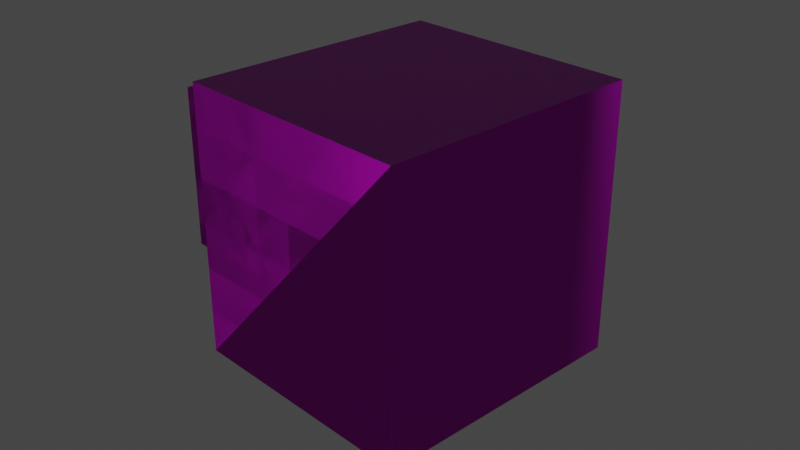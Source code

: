 # Source: turtle.blend  (saved by Blender 2.91.10; exported with 4.5.12 LTS)
import bpy
from mathutils import Matrix  # noqa: F401  (used for matrix-valued properties, if any)

bpy.ops.wm.read_factory_settings(use_empty=True)
scene = bpy.context.scene
scene.name = 'Scene'

# ---- collections
col_collection = bpy.data.collections.new('Collection'); scene.collection.children.link(col_collection)

# ---- images (referenced by path relative to the original .blend; pixels are not part of the script)
import os
ASSET_DIR = os.environ.get("B2B_ASSET_DIR", "")  # directory of the original .blend (textures are referenced by path, not embedded)
HERE = os.path.dirname(os.path.abspath(__file__))  # packed textures are extracted next to this script under _unpacked/

def load_image(name, relpath, width, height, colorspace="sRGB"):
    """Load a texture the original file referenced (path relative to the .blend, or extracted next to this script)."""
    p = next((c for c in (os.path.join(HERE, relpath), os.path.join(ASSET_DIR, relpath)) if relpath and os.path.exists(c)), "")
    if p:
        img = bpy.data.images.load(p, check_existing=True)
        img.name = name
    else:  # same state as the original file: an image datablock whose file is absent (Cycles renders it pink)
        img = bpy.data.images.new(name, width, height)
        img.source = "FILE"
        img.filepath = "//" + (relpath or name)
    img.colorspace_settings.name = colorspace
    return img
img_turtle_png_001 = load_image('turtle.png.001', 'turtle.png', 1024, 1024, 'sRGB')

# ---- materials (node trees are filled in below, after node groups)
mat_material_001 = bpy.data.materials.new('Material.001')
mat_material_001.use_transparent_shadow = False

# ---- material node trees
mat_material_001.use_nodes = True; mat_material_001.node_tree.nodes.clear()
_N = mat_material_001.node_tree.nodes; _L = mat_material_001.node_tree.links
n0 = _N.new('ShaderNodeBsdfPrincipled'); n0.name = 'Principled BSDF'; n0.location = (10, 300)
n0.distribution = 'GGX'
n0.subsurface_method = 'BURLEY'
n0.inputs[3].default_value = 1.45
n0.inputs[27].default_value = (0.0, 0.0, 0.0, 1.0)
n0.inputs[28].default_value = 1.0
n1 = _N.new('ShaderNodeOutputMaterial'); n1.name = 'Material Output'; n1.location = (300, 300)
n2 = _N.new('ShaderNodeTexImage'); n2.name = 'Image Texture'; n2.location = (-709, 185)
n2.image = img_turtle_png_001
n2.interpolation = 'Closest'
n2.extension = 'CLIP'
_L.new(n0.outputs[0], n1.inputs[0])
_L.new(n2.outputs[0], n0.inputs[0])
n1.is_active_output = True

# ---- world
world_world = bpy.data.worlds.new('World'); scene.world = world_world
world_world.use_nodes = True; world_world.node_tree.nodes.clear()
_N = world_world.node_tree.nodes; _L = world_world.node_tree.links
n0 = _N.new('ShaderNodeOutputWorld'); n0.name = 'World Output'; n0.location = (300, 300)
n1 = _N.new('ShaderNodeBackground'); n1.name = 'Background'; n1.location = (10, 300)
n1.inputs[0].default_value = (0.05088, 0.05088, 0.05088, 1.0)
_L.new(n1.outputs[0], n0.inputs[0])
n0.is_active_output = True
world_world.color = (0.05088, 0.05088, 0.05088)
world_world.use_sun_shadow = False
world_world.sun_shadow_jitter_overblur = 0.0

# ---- cameras
cam_camera = bpy.data.cameras.new('Camera')
cam_camera.clip_end = 100.0
cam_camera.ortho_scale = 7.314

# ---- lights
light_light = bpy.data.lights.new('Light', 'POINT')
light_light.transmission_factor = 0.0
light_light.energy = 1000.0
light_light.shadow_soft_size = 0.1
light_light.shadow_maximum_resolution = 0.006
light_light.use_absolute_resolution = True

# ---- meshes
me_34638445_001 = bpy.data.meshes.new('34638445.001')
me_34638445_001.from_pydata([(4.0, 12.0, 24.0), (12.0, 12.0, 24.0), (12.0, 12.0, 52.1), (4.0, 12.0, 52.1), (4.0, 52.0, 24.0), (12.0, 52.0, 24.0), (4.0, 52.0, 52.1), (12.0, 52.0, 52.1), (12.0, 8.0, 8.0), (12.0, 8.0, 56.0), (56.0, 8.0, 56.0), (56.0, 8.0, 8.0), (12.0, 56.0, 8.0), (56.0, 56.0, 8.0), (12.0, 56.0, 56.0), (56.0, 56.0, 56.0)], [], [(0, 1, 2, 3), (0, 4, 5, 1), (0, 3, 6, 4), (4, 6, 7, 5), (3, 2, 7, 6), (13, 12, 14, 15), (8, 12, 13, 11), (8, 11, 10, 9), (15, 14, 9, 10), (11, 13, 15, 10), (12, 8, 9, 14)])
me_34638445_001.polygons.foreach_set('use_smooth', [1, 1, 1, 1, 1, 1, 1, 1, 1, 1, 0])
_k = set([(0, 1), (0, 3), (0, 4), (1, 2), (1, 5), (2, 3), (2, 7), (3, 6), (4, 5), (4, 6), (5, 7), (6, 7), (8, 9), (8, 11), (8, 12), (9, 10), (9, 14), (10, 11), (10, 15), (11, 13), (12, 13), (12, 14), (13, 15), (14, 15)])
me_34638445_001.attributes.new('sharp_edge', 'BOOLEAN', 'EDGE').data.foreach_set('value', [ (min(e.vertices), max(e.vertices)) in _k for e in me_34638445_001.edges])
_uv = me_34638445_001.uv_layers.new(name='UVMap')
_uv.uv.foreach_set('vector', [0.5781, 0.8594, 0.5469, 0.8594, 0.5469, 0.9688, 0.5781, 0.9688, 0.7344, 0.9688, 0.8906, 0.9688, 0.8906, 1.0, 0.7344, 1.0, 0.5781, 0.8594, 0.5781, 0.9688, 0.7344, 0.9688, 0.7344, 0.8594, 0.7344, 0.8594, 0.7344, 0.9688, 0.7656, 0.9688, 0.7656, 0.8594, 0.5781, 0.9688, 0.5781, 1.0, 0.7344, 1.0, 0.7344, 0.9688, 0.5312, 0.8281, 0.3594, 0.8281, 0.3594, 0.6406, 0.5312, 0.6406, 0.1719, 0.8281, 0.3594, 0.8281, 0.3594, 1.0, 0.1719, 1.0, 0.1719, 0.8281, 0.0, 0.8281, 0.0, 0.6406, 0.1719, 0.6406, 0.3594, 1.0, 0.3594, 0.8281, 0.5469, 0.8281, 0.5469, 1.0, 0.7188, 0.8281, 0.5312, 0.8281, 0.5312, 0.6406, 0.7188, 0.6406, 0.3594, 0.8281, 0.1719, 0.8281, 0.1719, 0.6406, 0.3594, 0.6406])
me_34638445_001.materials.append(mat_material_001)
me_34638445_001.use_remesh_fix_poles = True
me_34638445_001.use_remesh_preserve_attributes = False
me_34638445_001.use_mirror_vertex_groups = False
me_34638445_001.update()
me_34638445_001.normals_split_custom_set([tuple(v) for v in zip(*[iter([-4.371e-08, 4.371e-08, 1.0, 0.0, 4.371e-08, 1.0, -4.8e-05, 4.371e-08, 1.0, 4.777e-05, 4.371e-08, 1.0, 1.0, -4.371e-08, 4.371e-08, 1.0, 0.0, 4.371e-08, 1.0, -4.8e-05, 4.371e-08, 1.0, 4.777e-05, 4.371e-08, 4.371e-08, 1.0, -4.371e-08, 4.371e-08, 1.0, 0.0, 4.371e-08, 1.0, -4.8e-05, 4.371e-08, 1.0, 4.777e-05, 4.777e-05, -4.371e-08, -1.0, -4.371e-08, -4.371e-08, -1.0, 0.0, -4.371e-08, -1.0, -4.8e-05, -4.371e-08, -1.0, -1.0, 4.777e-05, -4.371e-08, -1.0, -4.371e-08, -4.371e-08, -1.0, 0.0, -4.371e-08, -1.0, -4.8e-05, -4.371e-08, -4.8e-05, -4.371e-08, -1.0, 4.777e-05, -4.371e-08, -1.0, -4.371e-08, -4.371e-08, -1.0, 0.0, -4.371e-08, -1.0, 1.0, -4.371e-08, 4.371e-08, 1.0, 0.0, 4.371e-08, 1.0, -4.8e-05, 4.371e-08, 1.0, 4.777e-05, 4.371e-08, -4.371e-08, 4.371e-08, 1.0, 0.0, 4.371e-08, 1.0, -4.8e-05, 4.371e-08, 1.0, 4.777e-05, 4.371e-08, 1.0, -1.0, 0.0, -4.371e-08, -1.0, -4.8e-05, -4.371e-08, -1.0, 4.777e-05, -4.371e-08, -1.0, -4.371e-08, -4.371e-08, -4.371e-08, -1.0, 4.777e-05, -4.371e-08, -1.0, -4.371e-08, -4.371e-08, -1.0, 0.0, -4.371e-08, -1.0, -4.8e-05, -1.0, 0.0, 0.0, -1.0, 0.0, 0.0, -1.0, 0.0, 0.0, -1.0, 0.0, 0.0])] * 3)])

# ---- objects
ob_light = bpy.data.objects.new('Light', light_light)
ob_camera = bpy.data.objects.new('Camera', cam_camera)
ob_turtleback = bpy.data.objects.new('turtleBack', me_34638445_001)

# ---- transforms, parenting, visibility, modifiers, constraints
ob_light.location = (4.076, 1.005, 5.904)
ob_light.rotation_euler = (0.6503, 0.05522, 1.866)
ob_light.lock_rotations_4d = False
ob_light.empty_display_type = 'ARROWS'
ob_light.color = (0.0, 0.0, 0.0, 0.0)
ob_light.lineart.crease_threshold = 0.0
ob_camera.location = (7.359, -6.926, 4.958)
ob_camera.rotation_euler = (1.109, 0.0, 0.8149)
ob_camera.lock_rotations_4d = False
ob_camera.empty_display_type = 'ARROWS'
ob_camera.color = (0.0, 0.0, 0.0, 0.0)
ob_camera.display_type = 'WIRE'
ob_camera.lineart.crease_threshold = 0.0
ob_turtleback.location = (-2.0, -2.0, -2.0)
ob_turtleback.scale = (0.0625, 0.0625, 0.0625)
ob_turtleback.lineart.crease_threshold = 0.0

# ---- collection membership
col_collection.objects.link(ob_light)
col_collection.objects.link(ob_camera)
col_collection.objects.link(ob_turtleback)

# ---- scene / render settings (as saved in the file)
scene.camera = ob_camera
scene.frame_start = 1; scene.frame_end = 250; scene.frame_set(66)
scene.render.engine = 'BLENDER_EEVEE_NEXT'
scene.cycles.use_denoising = False
scene.cycles.samples = 128
scene.cycles.sampling_pattern = 'TABULATED_SOBOL'
scene.cycles.use_adaptive_sampling = False
scene.cycles.use_light_tree = False
scene.view_settings.view_transform = 'Filmic'
bpy.context.view_layer.update()
